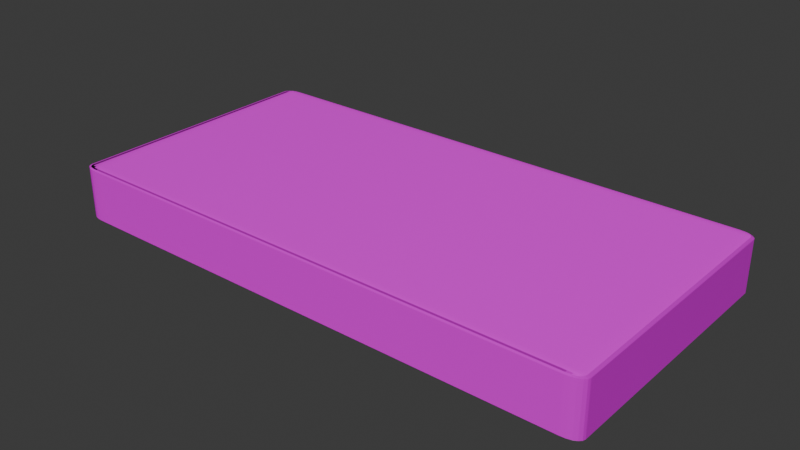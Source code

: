 # Source: Tile.blend  (saved by Blender 5.2.45; exported with 4.5.12 LTS)
import bpy
from mathutils import Matrix  # noqa: F401  (used for matrix-valued properties, if any)

bpy.ops.wm.read_factory_settings(use_empty=True)
scene = bpy.context.scene
scene.name = 'Scene'

# ---- collections
col_collection = bpy.data.collections.new('Collection'); scene.collection.children.link(col_collection)

# ---- images (referenced by path relative to the original .blend; pixels are not part of the script)
import os
ASSET_DIR = os.environ.get("B2B_ASSET_DIR", "")  # directory of the original .blend (textures are referenced by path, not embedded)
HERE = os.path.dirname(os.path.abspath(__file__))  # packed textures are extracted next to this script under _unpacked/

def load_image(name, relpath, width, height, colorspace="sRGB"):
    """Load a texture the original file referenced (path relative to the .blend, or extracted next to this script)."""
    p = next((c for c in (os.path.join(HERE, relpath), os.path.join(ASSET_DIR, relpath)) if relpath and os.path.exists(c)), "")
    if p:
        img = bpy.data.images.load(p, check_existing=True)
        img.name = name
    else:  # same state as the original file: an image datablock whose file is absent (Cycles renders it pink)
        img = bpy.data.images.new(name, width, height)
        img.source = "FILE"
        img.filepath = "//" + (relpath or name)
    img.colorspace_settings.name = colorspace
    return img
img_dominoes_basecolor_png = load_image('Dominoes_BaseColor.png', 'Textures/Dominoes/Dominoes_BaseColor.png', 1024, 1024, 'sRGB')
img_dominoes_normal_png = load_image('Dominoes_Normal.png', 'Textures/Dominoes/Dominoes_Normal.png', 1024, 1024, 'sRGB')
img_dominoes_roughness_png = load_image('Dominoes_Roughness.png', 'Textures/Dominoes/Dominoes_Roughness.png', 1024, 1024, 'sRGB')
img_dominoes1_basecolor_png = load_image('Dominoes1_BaseColor.png', 'Textures/Dominoes/Dominoes1_BaseColor.png', 1024, 1024, 'sRGB')
img_dominoes1_normal_png = load_image('Dominoes1_Normal.png', 'Textures/Dominoes/Dominoes1_Normal.png', 1024, 1024, 'sRGB')
img_dominoes1_roughness_png = load_image('Dominoes1_Roughness.png', 'Textures/Dominoes/Dominoes1_Roughness.png', 1024, 1024, 'sRGB')

# ---- materials (node trees are filled in below, after node groups)
mat_material = bpy.data.materials.new('Material')
mat_material.alpha_threshold = 0.0
mat_material.use_backface_culling_lightprobe_volume = False
mat_material.roughness = 0.5
mat_material.line_color = (0.0, 0.0, 0.0, 1.0)
mat_material_001 = bpy.data.materials.new('Material.001')

# ---- material node trees
mat_material.use_nodes = True; mat_material.node_tree.nodes.clear()
_N = mat_material.node_tree.nodes; _L = mat_material.node_tree.links
n0 = _N.new('ShaderNodeOutputMaterial'); n0.name = 'Material Output'; n0.location = (200, 100)
n1 = _N.new('ShaderNodeBsdfPrincipled'); n1.name = 'Principled BSDF'; n1.location = (-200, 100)
n1.inputs[10].default_value = 0.005
n2 = _N.new('ShaderNodeTexImage'); n2.name = 'Image Texture'; n2.location = (-629, 262)
n2.image = img_dominoes_basecolor_png
n3 = _N.new('ShaderNodeTexImage'); n3.name = 'Image Texture.001'; n3.location = (-1180, 98)
n3.image = img_dominoes_normal_png
n4 = _N.new('ShaderNodeNormalMap'); n4.name = 'Normal Map'; n4.location = (-879, -39)
n4.width = 160
n5 = _N.new('ShaderNodeTexImage'); n5.name = 'Image Texture.002'; n5.location = (-606, -214)
n5.image = img_dominoes_roughness_png
_L.new(n1.outputs[0], n0.inputs[0])
_L.new(n2.outputs[0], n1.inputs[0])
_L.new(n3.outputs[0], n4.inputs[1])
_L.new(n4.outputs[0], n1.inputs[5])
_L.new(n5.outputs[0], n1.inputs[2])
n0.is_active_output = True
mat_material_001.use_nodes = True; mat_material_001.node_tree.nodes.clear()
_N = mat_material_001.node_tree.nodes; _L = mat_material_001.node_tree.links
n0 = _N.new('ShaderNodeBsdfPrincipled'); n0.name = 'Principled BSDF'; n0.location = (-200, 100)
n0.inputs[10].default_value = 0.005
n1 = _N.new('ShaderNodeOutputMaterial'); n1.name = 'Material Output'; n1.location = (200, 100)
n2 = _N.new('ShaderNodeTexImage'); n2.name = 'Image Texture'; n2.location = (-552, 317)
n2.image = img_dominoes1_basecolor_png
n3 = _N.new('ShaderNodeTexImage'); n3.name = 'Image Texture.001'; n3.location = (-1094, -157)
n3.image = img_dominoes1_normal_png
n4 = _N.new('ShaderNodeNormalMap'); n4.name = 'Normal Map'; n4.location = (-734, -5)
n4.width = 160
n5 = _N.new('ShaderNodeTexImage'); n5.name = 'Image Texture.002'; n5.location = (-587, -263)
n5.image = img_dominoes1_roughness_png
_L.new(n0.outputs[0], n1.inputs[0])
_L.new(n2.outputs[0], n0.inputs[0])
_L.new(n3.outputs[0], n4.inputs[1])
_L.new(n4.outputs[0], n0.inputs[5])
_L.new(n5.outputs[0], n0.inputs[2])
n1.is_active_output = True

# ---- world
world_world = bpy.data.worlds.new('World'); scene.world = world_world
world_world.use_nodes = True; world_world.node_tree.nodes.clear()
_N = world_world.node_tree.nodes; _L = world_world.node_tree.links
n0 = _N.new('ShaderNodeOutputWorld'); n0.name = 'World Output'; n0.location = (200, 100)
n1 = _N.new('ShaderNodeBackground'); n1.name = 'Background'; n1.location = (-200, 100)
n1.inputs[0].default_value = (0.05088, 0.05088, 0.05088, 1.0)
_L.new(n1.outputs[0], n0.inputs[0])
n0.is_active_output = True
world_world.color = (0.05088, 0.05088, 0.05088)
world_world.sun_shadow_jitter_overblur = 0.0

# ---- meshes
me_cube = bpy.data.meshes.new('Cube')
me_cube.from_pydata([(1.0, 1.0, 1.0), (1.0, 1.0, -1.0), (1.0, -1.0, 1.0), (1.0, -1.0, -1.0), (-1.0, 1.0, 1.0), (-1.0, 1.0, -1.0), (-1.0, -1.0, 1.0), (-1.0, -1.0, -1.0)], [], [(0, 4, 6, 2), (3, 2, 6, 7), (7, 6, 4, 5), (5, 1, 3, 7), (1, 0, 2, 3), (5, 4, 0, 1)])
me_cube.polygons.foreach_set('material_index', [0, 1, 1, 1, 1, 1])
_uv = me_cube.uv_layers.new(name='UVMap')
_uv.uv.foreach_set('vector', [0.08607, 0.9479, 0.08607, 0.05247, 0.9143, 0.05247, 0.9143, 0.9479, 0.08737, 0.05106, 0.913, 0.05106, 0.913, 0.9493, 0.08737, 0.9493, 0.09157, 0.9537, 0.9088, 0.9537, 0.9088, 0.04628, 0.09157, 0.04628, 0.9108, 0.9517, 0.9108, 0.04867, 0.08956, 0.04867, 0.08956, 0.9517, 0.09762, 0.03946, 0.9027, 0.03946, 0.9027, 0.9605, 0.09762, 0.9605, 0.09349, 0.9559, 0.9068, 0.9559, 0.9068, 0.04413, 0.09349, 0.04413])
me_cube.materials.append(mat_material)
me_cube.materials.append(mat_material_001)
me_cube.use_mirror_vertex_groups = False
me_cube.update()

# ---- objects
ob_cube = bpy.data.objects.new('Cube', me_cube)

# ---- transforms, parenting, visibility, modifiers, constraints
ob_cube.location = (0.0, 0.0, 0.0)
ob_cube.scale = (2.0, 1.0, 0.2)
ob_cube.lock_rotations_4d = False
ob_cube.empty_display_type = 'ARROWS'
ob_cube.lineart.crease_threshold = 0.0
_m = ob_cube.modifiers.new('Bevel', 'BEVEL')
_m.width = 0.06
_m.width_pct = 0.06
_m.segments = 5

# ---- collection membership
col_collection.objects.link(ob_cube)

# ---- scene / render settings (as saved in the file)
scene.frame_start = 1; scene.frame_end = 250; scene.frame_set(2)
scene.render.engine = 'BLENDER_EEVEE_NEXT'
scene.render.bake_bias = 0.0
scene.render.bake_samples = 0
scene.render.compositor_device = 'GPU'
scene.eevee.use_volume_custom_range = False
scene.eevee.fast_gi_thickness_near = 0.1
scene.eevee.fast_gi_thickness_far = 0.0
scene.eevee.ray_tracing_options.screen_trace_thickness = 0.1
bpy.context.view_layer.update()

# ---- added for rendering (the .blend has no active camera and no usable light): camera, sun
cam_auto = bpy.data.cameras.new('AutoCamera')
cam_auto.lens = 50.0
cam_auto.sensor_width = 36.0
cam_auto.clip_end = 1000.0
ob_auto_camera = bpy.data.objects.new('AutoCamera', cam_auto)
scene.collection.objects.link(ob_auto_camera)
ob_auto_camera.location = (4.15425, -4.9851, 3.3234)
ob_auto_camera.rotation_euler = (1.09748, -7.21219e-08, 0.694738)
scene.camera = ob_auto_camera
light_auto_sun = bpy.data.lights.new('AutoSun', 'SUN')
light_auto_sun.energy = 3.0
light_auto_sun.angle = 0.0523599
ob_auto_sun = bpy.data.objects.new('AutoSun', light_auto_sun)
scene.collection.objects.link(ob_auto_sun)
ob_auto_sun.rotation_euler = (0.872665, 0.174533, 0.523599)
bpy.context.view_layer.update()
